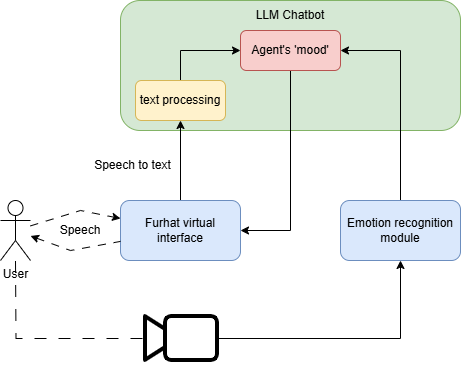

The diagram above was exported from draw.io. Its source (the exported page's mxGraphModel, read from the mxfile embedded in the PNG):
<mxGraphModel dx="1050" dy="565" grid="1" gridSize="10" guides="1" tooltips="1" connect="1" arrows="1" fold="1" page="1" pageScale="1" pageWidth="850" pageHeight="1100" math="0" shadow="0">
  <root>
    <mxCell id="0" />
    <mxCell id="1" parent="0" />
    <mxCell id="EOogbNNQNlfPnhSxDGTV-3" value="" style="rounded=1;whiteSpace=wrap;html=1;fillColor=#d5e8d4;strokeColor=#82b366;" parent="1" vertex="1">
      <mxGeometry x="210" y="140" width="340" height="130" as="geometry" />
    </mxCell>
    <mxCell id="EOogbNNQNlfPnhSxDGTV-9" style="edgeStyle=orthogonalEdgeStyle;rounded=0;orthogonalLoop=1;jettySize=auto;html=1;exitX=0.5;exitY=0;exitDx=0;exitDy=0;" parent="1" source="EOogbNNQNlfPnhSxDGTV-1" target="EOogbNNQNlfPnhSxDGTV-8" edge="1">
      <mxGeometry relative="1" as="geometry" />
    </mxCell>
    <mxCell id="EOogbNNQNlfPnhSxDGTV-1" value="Furhat virtual interface" style="rounded=1;whiteSpace=wrap;html=1;fillColor=#dae8fc;strokeColor=#6c8ebf;" parent="1" vertex="1">
      <mxGeometry x="210" y="340" width="120" height="60" as="geometry" />
    </mxCell>
    <mxCell id="EOogbNNQNlfPnhSxDGTV-13" style="edgeStyle=orthogonalEdgeStyle;rounded=0;orthogonalLoop=1;jettySize=auto;html=1;exitX=0.5;exitY=0;exitDx=0;exitDy=0;entryX=1;entryY=0.5;entryDx=0;entryDy=0;" parent="1" source="EOogbNNQNlfPnhSxDGTV-2" target="EOogbNNQNlfPnhSxDGTV-10" edge="1">
      <mxGeometry relative="1" as="geometry" />
    </mxCell>
    <mxCell id="EOogbNNQNlfPnhSxDGTV-2" value="Emotion recognition module" style="rounded=1;whiteSpace=wrap;html=1;fillColor=#dae8fc;strokeColor=#6c8ebf;" parent="1" vertex="1">
      <mxGeometry x="430" y="340" width="120" height="60" as="geometry" />
    </mxCell>
    <mxCell id="EOogbNNQNlfPnhSxDGTV-4" value="User" style="shape=umlActor;verticalLabelPosition=bottom;verticalAlign=top;html=1;outlineConnect=0;" parent="1" vertex="1">
      <mxGeometry x="90" y="340" width="30" height="60" as="geometry" />
    </mxCell>
    <mxCell id="EOogbNNQNlfPnhSxDGTV-5" value="" style="endArrow=none;startArrow=classic;html=1;rounded=0;dashed=1;dashPattern=8 8;endFill=0;" parent="1" source="EOogbNNQNlfPnhSxDGTV-4" target="EOogbNNQNlfPnhSxDGTV-1" edge="1">
      <mxGeometry width="50" height="50" relative="1" as="geometry">
        <mxPoint x="260" y="340" as="sourcePoint" />
        <mxPoint x="310" y="290" as="targetPoint" />
        <Array as="points">
          <mxPoint x="160" y="390" />
        </Array>
      </mxGeometry>
    </mxCell>
    <mxCell id="EOogbNNQNlfPnhSxDGTV-6" value="" style="endArrow=classic;startArrow=none;html=1;rounded=0;dashed=1;dashPattern=8 8;startFill=0;" parent="1" source="EOogbNNQNlfPnhSxDGTV-4" target="EOogbNNQNlfPnhSxDGTV-1" edge="1">
      <mxGeometry width="50" height="50" relative="1" as="geometry">
        <mxPoint x="130" y="385" as="sourcePoint" />
        <mxPoint x="220" y="391" as="targetPoint" />
        <Array as="points">
          <mxPoint x="170" y="350" />
        </Array>
      </mxGeometry>
    </mxCell>
    <mxCell id="EOogbNNQNlfPnhSxDGTV-7" value="Speech" style="text;html=1;align=center;verticalAlign=middle;whiteSpace=wrap;rounded=0;" parent="1" vertex="1">
      <mxGeometry x="140" y="355" width="60" height="30" as="geometry" />
    </mxCell>
    <mxCell id="EOogbNNQNlfPnhSxDGTV-11" style="edgeStyle=orthogonalEdgeStyle;rounded=0;orthogonalLoop=1;jettySize=auto;html=1;exitX=0.5;exitY=0;exitDx=0;exitDy=0;entryX=0;entryY=0.5;entryDx=0;entryDy=0;" parent="1" source="EOogbNNQNlfPnhSxDGTV-8" target="EOogbNNQNlfPnhSxDGTV-10" edge="1">
      <mxGeometry relative="1" as="geometry" />
    </mxCell>
    <mxCell id="EOogbNNQNlfPnhSxDGTV-8" value="text processing" style="rounded=1;whiteSpace=wrap;html=1;fillColor=#fff2cc;strokeColor=#d6b656;" parent="1" vertex="1">
      <mxGeometry x="225" y="220" width="90" height="40" as="geometry" />
    </mxCell>
    <mxCell id="EOogbNNQNlfPnhSxDGTV-14" style="edgeStyle=orthogonalEdgeStyle;rounded=0;orthogonalLoop=1;jettySize=auto;html=1;exitX=0.5;exitY=1;exitDx=0;exitDy=0;entryX=1;entryY=0.5;entryDx=0;entryDy=0;" parent="1" source="EOogbNNQNlfPnhSxDGTV-10" target="EOogbNNQNlfPnhSxDGTV-1" edge="1">
      <mxGeometry relative="1" as="geometry" />
    </mxCell>
    <mxCell id="EOogbNNQNlfPnhSxDGTV-10" value="Agent's 'mood'" style="rounded=1;whiteSpace=wrap;html=1;fillColor=#f8cecc;strokeColor=#b85450;" parent="1" vertex="1">
      <mxGeometry x="330" y="170" width="100" height="40" as="geometry" />
    </mxCell>
    <mxCell id="EOogbNNQNlfPnhSxDGTV-12" value="Speech to text" style="text;html=1;align=center;verticalAlign=middle;whiteSpace=wrap;rounded=0;" parent="1" vertex="1">
      <mxGeometry x="180" y="290" width="85" height="30" as="geometry" />
    </mxCell>
    <mxCell id="EOogbNNQNlfPnhSxDGTV-21" style="edgeStyle=orthogonalEdgeStyle;rounded=0;orthogonalLoop=1;jettySize=auto;html=1;exitX=0;exitY=0.5;exitDx=0;exitDy=0;endArrow=none;endFill=0;dashed=1;dashPattern=12 12;" parent="1" source="EOogbNNQNlfPnhSxDGTV-19" edge="1">
      <mxGeometry relative="1" as="geometry">
        <mxPoint x="105" y="400" as="targetPoint" />
      </mxGeometry>
    </mxCell>
    <mxCell id="EOogbNNQNlfPnhSxDGTV-22" style="edgeStyle=orthogonalEdgeStyle;rounded=0;orthogonalLoop=1;jettySize=auto;html=1;exitX=1;exitY=0.5;exitDx=0;exitDy=0;" parent="1" source="EOogbNNQNlfPnhSxDGTV-19" target="EOogbNNQNlfPnhSxDGTV-2" edge="1">
      <mxGeometry relative="1" as="geometry" />
    </mxCell>
    <mxCell id="EOogbNNQNlfPnhSxDGTV-19" value="" style="shape=image;verticalLabelPosition=bottom;labelBackgroundColor=default;verticalAlign=top;aspect=fixed;imageAspect=0;editableCssRules=.*;image=data:image/svg+xml,(base64 omitted: 1148 chars);flipH=1;" parent="1" vertex="1">
      <mxGeometry x="232" y="440" width="76" height="76" as="geometry" />
    </mxCell>
    <mxCell id="EOogbNNQNlfPnhSxDGTV-23" value="LLM Chatbot" style="text;html=1;align=center;verticalAlign=middle;whiteSpace=wrap;rounded=0;" parent="1" vertex="1">
      <mxGeometry x="335" y="140" width="90" height="30" as="geometry" />
    </mxCell>
  </root>
</mxGraphModel>